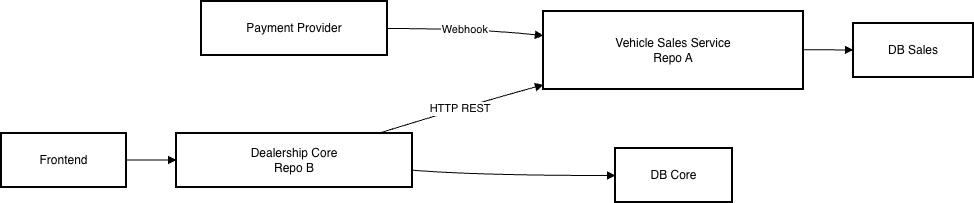

The diagram above was exported from draw.io. Its source (the exported page's mxGraphModel, read from the mxfile embedded in the PNG):
<mxGraphModel dx="1109" dy="664" grid="1" gridSize="10" guides="1" tooltips="1" connect="1" arrows="1" fold="1" page="1" pageScale="1" pageWidth="827" pageHeight="1169" math="0" shadow="0">
  <root>
    <mxCell id="0" />
    <mxCell id="1" parent="0" />
    <mxCell id="iVpsWDoCKzBBOd_UZY8_-1" value="Frontend" style="whiteSpace=wrap;strokeWidth=2;" vertex="1" parent="1">
      <mxGeometry x="20" y="152" width="125" height="54" as="geometry" />
    </mxCell>
    <mxCell id="iVpsWDoCKzBBOd_UZY8_-2" value="Dealership Core&#10;Repo B" style="whiteSpace=wrap;strokeWidth=2;" vertex="1" parent="1">
      <mxGeometry x="195" y="152" width="236" height="54" as="geometry" />
    </mxCell>
    <mxCell id="iVpsWDoCKzBBOd_UZY8_-3" value="Vehicle Sales Service&#10;Repo A" style="whiteSpace=wrap;strokeWidth=2;" vertex="1" parent="1">
      <mxGeometry x="562" y="30" width="260" height="78" as="geometry" />
    </mxCell>
    <mxCell id="iVpsWDoCKzBBOd_UZY8_-4" value="DB Core" style="whiteSpace=wrap;strokeWidth=2;" vertex="1" parent="1">
      <mxGeometry x="634" y="167" width="117" height="54" as="geometry" />
    </mxCell>
    <mxCell id="iVpsWDoCKzBBOd_UZY8_-5" value="DB Sales" style="whiteSpace=wrap;strokeWidth=2;" vertex="1" parent="1">
      <mxGeometry x="872" y="42" width="120" height="54" as="geometry" />
    </mxCell>
    <mxCell id="iVpsWDoCKzBBOd_UZY8_-6" value="Payment Provider" style="whiteSpace=wrap;strokeWidth=2;" vertex="1" parent="1">
      <mxGeometry x="220" y="20" width="186" height="54" as="geometry" />
    </mxCell>
    <mxCell id="iVpsWDoCKzBBOd_UZY8_-7" value="" style="curved=1;startArrow=none;endArrow=block;exitX=1;exitY=0.49;entryX=0;entryY=0.49;rounded=0;" edge="1" parent="1" source="iVpsWDoCKzBBOd_UZY8_-1" target="iVpsWDoCKzBBOd_UZY8_-2">
      <mxGeometry relative="1" as="geometry">
        <Array as="points" />
      </mxGeometry>
    </mxCell>
    <mxCell id="iVpsWDoCKzBBOd_UZY8_-8" value="HTTP REST" style="curved=1;startArrow=none;endArrow=block;exitX=0.86;exitY=-0.01;entryX=0;entryY=0.94;rounded=0;" edge="1" parent="1" source="iVpsWDoCKzBBOd_UZY8_-2" target="iVpsWDoCKzBBOd_UZY8_-3">
      <mxGeometry relative="1" as="geometry">
        <Array as="points">
          <mxPoint x="497" y="121" />
        </Array>
      </mxGeometry>
    </mxCell>
    <mxCell id="iVpsWDoCKzBBOd_UZY8_-9" value="" style="curved=1;startArrow=none;endArrow=block;exitX=1;exitY=0.68;entryX=0;entryY=0.5;rounded=0;" edge="1" parent="1" source="iVpsWDoCKzBBOd_UZY8_-2" target="iVpsWDoCKzBBOd_UZY8_-4">
      <mxGeometry relative="1" as="geometry">
        <Array as="points">
          <mxPoint x="497" y="194" />
        </Array>
      </mxGeometry>
    </mxCell>
    <mxCell id="iVpsWDoCKzBBOd_UZY8_-10" value="" style="curved=1;startArrow=none;endArrow=block;exitX=1;exitY=0.49;entryX=0;entryY=0.49;rounded=0;" edge="1" parent="1" source="iVpsWDoCKzBBOd_UZY8_-3" target="iVpsWDoCKzBBOd_UZY8_-5">
      <mxGeometry relative="1" as="geometry">
        <Array as="points" />
      </mxGeometry>
    </mxCell>
    <mxCell id="iVpsWDoCKzBBOd_UZY8_-11" value="Webhook" style="curved=1;startArrow=none;endArrow=block;exitX=1;exitY=0.5;entryX=0;entryY=0.31;rounded=0;" edge="1" parent="1" source="iVpsWDoCKzBBOd_UZY8_-6" target="iVpsWDoCKzBBOd_UZY8_-3">
      <mxGeometry relative="1" as="geometry">
        <Array as="points">
          <mxPoint x="497" y="47" />
        </Array>
      </mxGeometry>
    </mxCell>
  </root>
</mxGraphModel>